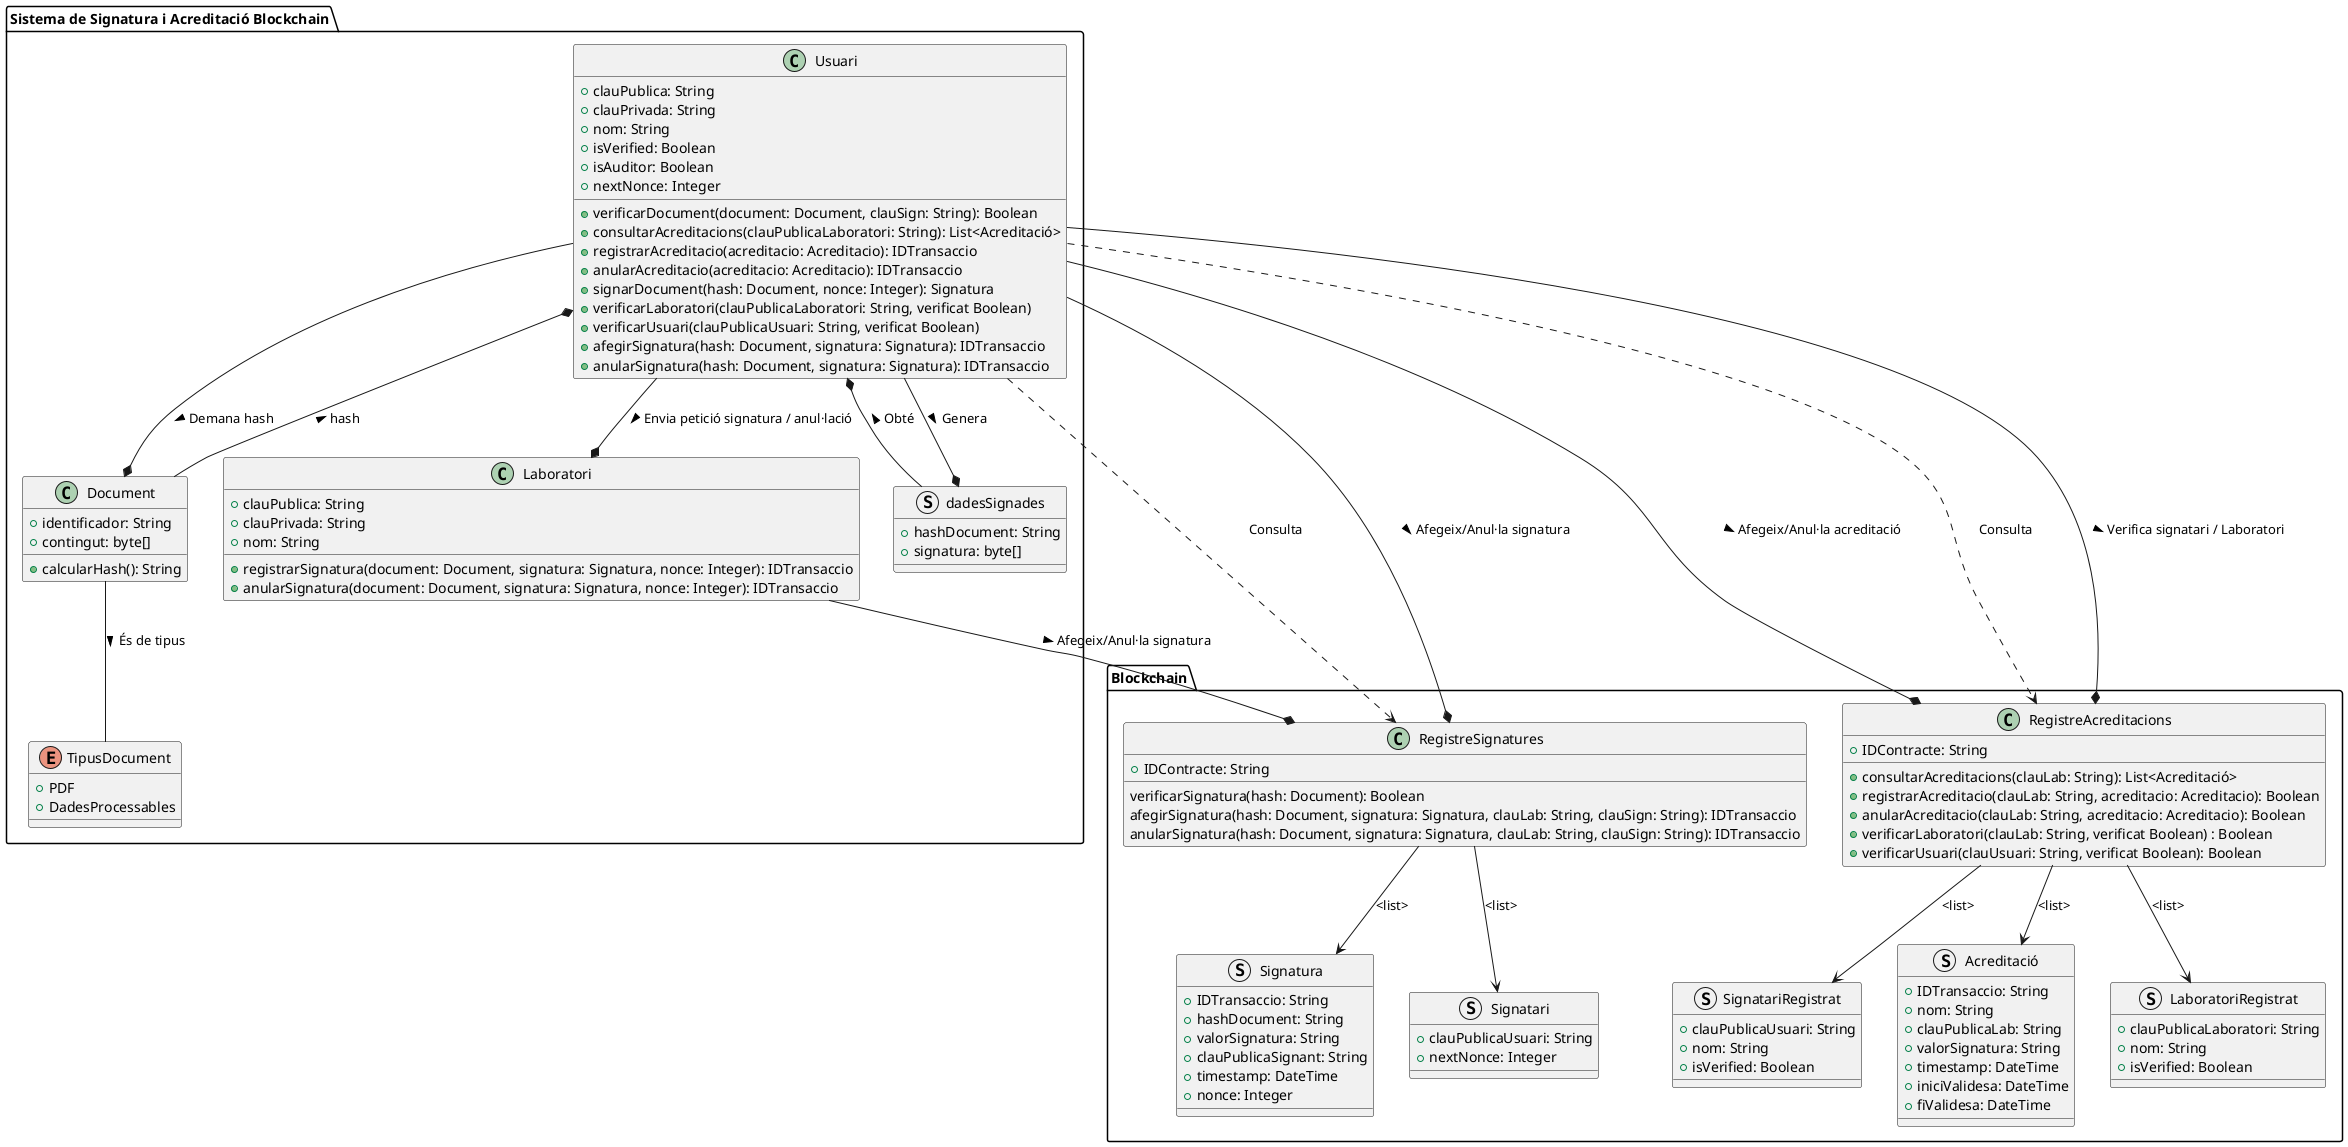

The diagram above was rendered by PlantUML. Its source (embedded in the PNG):
@startuml
package "Sistema de Signatura i Acreditació Blockchain" {
  class Laboratori {
    +clauPublica: String
    +clauPrivada: String
    +nom: String
    +registrarSignatura(document: Document, signatura: Signatura, nonce: Integer): IDTransaccio
    +anularSignatura(document: Document, signatura: Signatura, nonce: Integer): IDTransaccio
  }   

  class Usuari {
    +clauPublica: String
    +clauPrivada: String
    +nom: String
    +isVerified: Boolean
    +isAuditor: Boolean
    +nextNonce: Integer
    +verificarDocument(document: Document, clauSign: String): Boolean
    +consultarAcreditacions(clauPublicaLaboratori: String): List<Acreditació>
    +registrarAcreditacio(acreditacio: Acreditacio): IDTransaccio
    +anularAcreditacio(acreditacio: Acreditacio): IDTransaccio
    +signarDocument(hash: Document, nonce: Integer): Signatura
    +verificarLaboratori(clauPublicaLaboratori: String, verificat Boolean)
    +verificarUsuari(clauPublicaUsuari: String, verificat Boolean)
    +afegirSignatura(hash: Document, signatura: Signatura): IDTransaccio
    +anularSignatura(hash: Document, signatura: Signatura): IDTransaccio
  }

  class Document {
    +identificador: String
    +contingut: byte[]
    +calcularHash(): String
  }
  
  struct dadesSignades {
    +hashDocument: String
    +signatura: byte[]
  }

  enum TipusDocument {
    +PDF
    +DadesProcessables
  }
  
  
}

package "Blockchain" {
  class RegistreSignatures {
    +IDContracte: String 
    verificarSignatura(hash: Document): Boolean
    afegirSignatura(hash: Document, signatura: Signatura, clauLab: String, clauSign: String): IDTransaccio
    anularSignatura(hash: Document, signatura: Signatura, clauLab: String, clauSign: String): IDTransaccio
    
    
  }

  class RegistreAcreditacions {
    +IDContracte: String 
    +consultarAcreditacions(clauLab: String): List<Acreditació>
    +registrarAcreditacio(clauLab: String, acreditacio: Acreditacio): Boolean
    +anularAcreditacio(clauLab: String, acreditacio: Acreditacio): Boolean
    +verificarLaboratori(clauLab: String, verificat Boolean) : Boolean
    +verificarUsuari(clauUsuari: String, verificat Boolean): Boolean
  }
  
  struct Signatura {
    +IDTransaccio: String
    +hashDocument: String 
    +valorSignatura: String
    +clauPublicaSignant: String 
    +timestamp: DateTime
    +nonce: Integer
  }    
  
  struct Acreditació {
    +IDTransaccio: String 
    +nom: String 
    +clauPublicaLab: String 
    +valorSignatura: String
    +timestamp: DateTime 
    +iniciValidesa: DateTime
    +fiValidesa: DateTime
  }
  
  struct LaboratoriRegistrat {
    +clauPublicaLaboratori: String
    +nom: String
    +isVerified: Boolean
  }
  
  struct SignatariRegistrat {
    +clauPublicaUsuari: String
    +nom: String
    +isVerified: Boolean
  }
  
  struct Signatari {
    +clauPublicaUsuari: String
    +nextNonce: Integer
  }

}    

RegistreSignatures --> Signatura : <list>
RegistreSignatures --> Signatari : <list>
RegistreAcreditacions --> Acreditació : <list>
RegistreAcreditacions --> LaboratoriRegistrat : <list>
RegistreAcreditacions --> SignatariRegistrat : <list>
Usuari --* RegistreAcreditacions : Afegeix/Anul·la acreditació >
Usuari ..> RegistreAcreditacions : Consulta
Usuari ..> RegistreSignatures : Consulta

Usuari --* RegistreAcreditacions : Verifica signatari / Laboratori >
Usuari --* Laboratori : Envia petició signatura / anul·lació >
Laboratori --* RegistreSignatures : Afegeix/Anul·la signatura >
Usuari --* RegistreSignatures : Afegeix/Anul·la signatura >

Usuari --* Document : Demana hash >
Usuari --* dadesSignades : Genera >
dadesSignades --* Usuari : Obté >
Document --* Usuari : hash >
Document -- TipusDocument : És de tipus >
@enduml